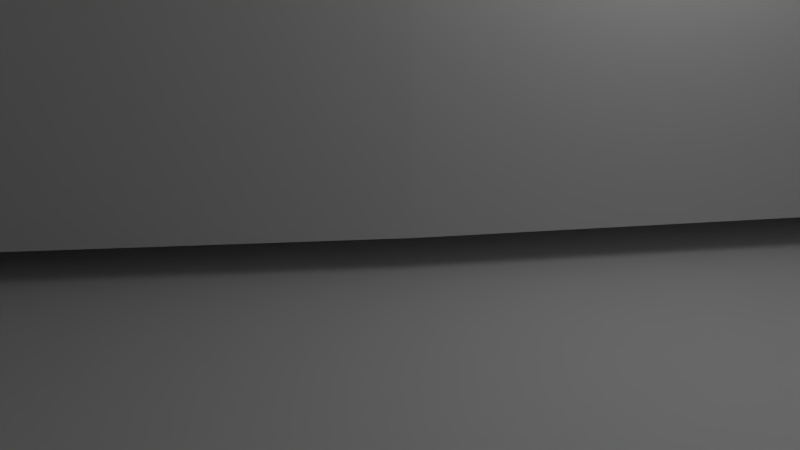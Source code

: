# Source: Angle.blend  (saved by Blender 2.63.0; exported with 4.5.12 LTS)
import bpy
from mathutils import Matrix  # noqa: F401  (used for matrix-valued properties, if any)

bpy.ops.wm.read_factory_settings(use_empty=True)
scene = bpy.context.scene
scene.name = 'Scene'

# ---- collections
col_collection_1 = bpy.data.collections.new('Collection 1'); scene.collection.children.link(col_collection_1)

# ---- materials (node trees are filled in below, after node groups)
mat_material = bpy.data.materials.new('Material')
mat_material.alpha_threshold = 0.0
mat_material.use_transparent_shadow = False
mat_material.roughness = 0.5
mat_material.line_color = (0.0, 0.0, 0.0, 1.0)

# ---- material node trees

# ---- world
world_world = bpy.data.worlds.new('World'); scene.world = world_world
world_world.color = (0.05088, 0.05088, 0.05088)
world_world.use_sun_shadow = False
world_world.sun_shadow_jitter_overblur = 0.0
world_world.cycles.sampling_method = 'MANUAL'
world_world.cycles.sample_map_resolution = 256

# ---- cameras
cam_camera = bpy.data.cameras.new('Camera')
cam_camera.clip_end = 100.0
cam_camera.lens = 35.0
cam_camera.sensor_width = 32.0
cam_camera.sensor_height = 18.0
cam_camera.ortho_scale = 7.314
cam_camera.dof.focus_distance = 0.0
cam_camera.dof.aperture_fstop = 128.0

# ---- lights
light_lamp = bpy.data.lights.new('Lamp', 'POINT')
light_lamp.transmission_factor = 0.0
light_lamp.cutoff_distance = 30.0
light_lamp.energy = 100.0
light_lamp.shadow_buffer_clip_start = 1.001
light_lamp.shadow_soft_size = 1.0
light_lamp.shadow_maximum_resolution = 0.006
light_lamp.use_absolute_resolution = True
light_lamp.cycles.use_multiple_importance_sampling = False

# ---- meshes
me_cube = bpy.data.meshes.new('Cube')
me_cube.from_pydata([(10.0, 10.0, 0.0), (10.0, -10.0, 0.0), (-10.0, -10.0, 0.0), (-10.0, 10.0, 0.0), (10.0, 10.0, 0.5), (10.0, -10.0, 0.5), (-10.0, -10.0, 0.5), (-10.0, 10.0, 0.5), (10.0, 0.0, 0.5), (8.0, 10.0, 0.5), (-8.0, -10.0, 0.5), (-10.0, 0.0, 0.5), (0.7294, 0.0, 0.5), (-8.0, 10.0, 0.5), (-8.0, -10.0, 0.5), (-10.0, 5.0, 0.5), (-10.0, -5.0, 0.5), (-3.502, -5.0, 0.5), (4.612, 5.0, 0.5), (10.0, 10.0, 10.0), (10.0, -10.0, 10.0), (10.0, 0.0, 10.0), (8.0, 10.0, 10.0), (-8.0, -10.0, 10.0), (0.7294, 0.0, 10.0), (-3.502, -5.0, 10.0), (4.612, 5.0, 10.0), (-10.0, -10.0, 10.0), (-8.0, -10.0, 10.0)], [], [(0, 1, 2, 3), (6, 14, 13, 7, 15, 11, 16), (0, 4, 8, 5, 1), (1, 5, 10, 14, 6, 2), (2, 6, 16, 11, 15, 7, 3), (4, 0, 3, 7, 13, 9), (10, 5, 20, 23), (11, 16, 6, 14, 10, 17, 12, 18, 9, 13, 7, 15), (24, 25, 23, 20, 21, 19, 22, 26), (26, 22, 9, 18), (22, 19, 4, 9), (18, 12, 24, 26), (17, 10, 23, 25), (8, 4, 19, 21), (25, 24, 12, 17), (21, 20, 5, 8), (14, 6, 27, 28)])
me_cube.materials.append(mat_material)
me_cube.use_remesh_preserve_volume = False
me_cube.use_remesh_preserve_attributes = False
me_cube.use_mirror_vertex_groups = False
me_cube.update()

# ---- objects
ob_cube = bpy.data.objects.new('Cube', me_cube)
ob_lamp = bpy.data.objects.new('Lamp', light_lamp)
ob_camera = bpy.data.objects.new('Camera', cam_camera)

# ---- transforms, parenting, visibility, modifiers, constraints
ob_cube.location = (0.0, 0.0, 0.0)
ob_cube.lock_rotations_4d = False
ob_cube.empty_display_type = 'ARROWS'
ob_cube.lineart.crease_threshold = 0.0
ob_lamp.location = (4.076, 1.005, 5.904)
ob_lamp.rotation_euler = (0.6503, 0.05522, 1.866)
ob_lamp.lock_rotations_4d = False
ob_lamp.empty_display_type = 'ARROWS'
ob_lamp.color = (0.0, 0.0, 0.0, 0.0)
ob_lamp.lineart.crease_threshold = 0.0
ob_camera.location = (7.481, -6.508, 5.344)
ob_camera.rotation_euler = (1.109, 0.01082, 0.8149)
ob_camera.lock_rotations_4d = False
ob_camera.empty_display_type = 'ARROWS'
ob_camera.color = (0.0, 0.0, 0.0, 0.0)
ob_camera.display_type = 'WIRE'
ob_camera.lineart.crease_threshold = 0.0

# ---- collection membership
col_collection_1.objects.link(ob_cube)
col_collection_1.objects.link(ob_lamp)
col_collection_1.objects.link(ob_camera)

# ---- scene / render settings (as saved in the file)
scene.camera = ob_camera
scene.frame_start = 1; scene.frame_end = 250; scene.frame_set(1)
scene.render.engine = 'BLENDER_EEVEE_NEXT'
scene.render.image_settings.color_mode = 'RGB'
scene.render.image_settings.compression = 90
scene.render.resolution_percentage = 50
scene.render.dither_intensity = 0.0
scene.render.bake_margin = 2
scene.render.bake_bias = 0.0
scene.cycles.use_denoising = False
scene.cycles.samples = 10
scene.cycles.sampling_pattern = 'TABULATED_SOBOL'
scene.cycles.light_sampling_threshold = 0.0
scene.cycles.use_adaptive_sampling = False
scene.cycles.use_light_tree = False
scene.cycles.blur_glossy = 0.0
scene.cycles.volume_bounces = 1
scene.cycles.pixel_filter_type = 'GAUSSIAN'
scene.cycles.sample_clamp_indirect = 0.0
scene.view_settings.view_transform = 'Standard'
bpy.context.view_layer.update()
